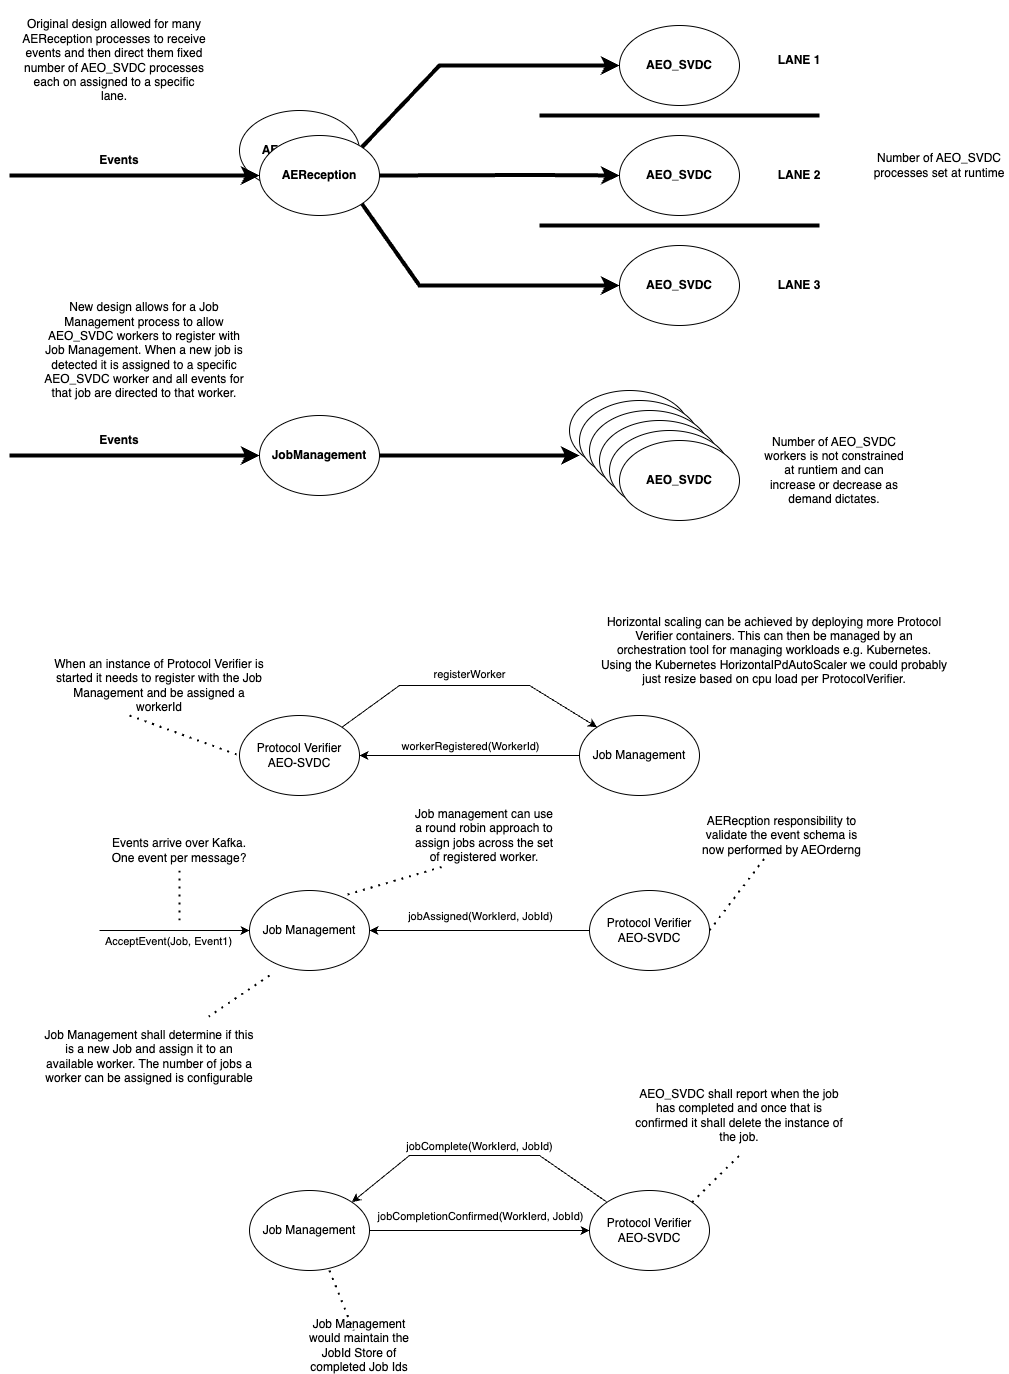

The diagram above was exported from draw.io. Its source (the exported page's mxGraphModel, read from the mxfile embedded in the PNG):
<mxGraphModel dx="984" dy="667" grid="1" gridSize="10" guides="1" tooltips="1" connect="1" arrows="1" fold="1" page="1" pageScale="1" pageWidth="1169" pageHeight="827" math="0" shadow="0">
  <root>
    <mxCell id="0" />
    <mxCell id="1" parent="0" />
    <mxCell id="KPVC3QxrtYe3olvA6-rB-17" value="&lt;b&gt;AEReception&lt;/b&gt;" style="ellipse;whiteSpace=wrap;html=1;" parent="1" vertex="1">
      <mxGeometry x="380" y="255" width="120" height="80" as="geometry" />
    </mxCell>
    <mxCell id="KPVC3QxrtYe3olvA6-rB-3" value="&lt;b&gt;AEReception&lt;/b&gt;" style="ellipse;whiteSpace=wrap;html=1;" parent="1" vertex="1">
      <mxGeometry x="400" y="280" width="120" height="80" as="geometry" />
    </mxCell>
    <mxCell id="KPVC3QxrtYe3olvA6-rB-5" value="&lt;b&gt;AEO_SVDC&lt;/b&gt;" style="ellipse;whiteSpace=wrap;html=1;" parent="1" vertex="1">
      <mxGeometry x="760" y="170" width="120" height="80" as="geometry" />
    </mxCell>
    <mxCell id="KPVC3QxrtYe3olvA6-rB-6" value="&lt;b&gt;AEO_SVDC&lt;/b&gt;" style="ellipse;whiteSpace=wrap;html=1;" parent="1" vertex="1">
      <mxGeometry x="760" y="280" width="120" height="80" as="geometry" />
    </mxCell>
    <mxCell id="KPVC3QxrtYe3olvA6-rB-7" value="&lt;b&gt;AEO_SVDC&lt;/b&gt;" style="ellipse;whiteSpace=wrap;html=1;" parent="1" vertex="1">
      <mxGeometry x="760" y="390" width="120" height="80" as="geometry" />
    </mxCell>
    <mxCell id="KPVC3QxrtYe3olvA6-rB-8" value="" style="endArrow=none;html=1;rounded=0;strokeWidth=4;" parent="1" edge="1">
      <mxGeometry width="50" height="50" relative="1" as="geometry">
        <mxPoint x="680" y="370" as="sourcePoint" />
        <mxPoint x="960" y="370" as="targetPoint" />
      </mxGeometry>
    </mxCell>
    <mxCell id="KPVC3QxrtYe3olvA6-rB-9" value="" style="endArrow=none;html=1;rounded=0;strokeWidth=4;" parent="1" edge="1">
      <mxGeometry width="50" height="50" relative="1" as="geometry">
        <mxPoint x="680" y="260" as="sourcePoint" />
        <mxPoint x="960" y="260" as="targetPoint" />
      </mxGeometry>
    </mxCell>
    <mxCell id="KPVC3QxrtYe3olvA6-rB-10" value="" style="endArrow=classic;html=1;rounded=0;entryX=0;entryY=0.5;entryDx=0;entryDy=0;strokeWidth=4;exitX=1;exitY=0;exitDx=0;exitDy=0;" parent="1" source="KPVC3QxrtYe3olvA6-rB-3" target="KPVC3QxrtYe3olvA6-rB-5" edge="1">
      <mxGeometry width="50" height="50" relative="1" as="geometry">
        <mxPoint x="465.8574890104735" y="274.20516243160864" as="sourcePoint" />
        <mxPoint x="620" y="330" as="targetPoint" />
        <Array as="points">
          <mxPoint x="580" y="210" />
        </Array>
      </mxGeometry>
    </mxCell>
    <mxCell id="KPVC3QxrtYe3olvA6-rB-11" value="" style="endArrow=classic;html=1;rounded=0;strokeWidth=4;exitX=1;exitY=0.5;exitDx=0;exitDy=0;entryX=0;entryY=0.5;entryDx=0;entryDy=0;" parent="1" source="KPVC3QxrtYe3olvA6-rB-3" target="KPVC3QxrtYe3olvA6-rB-6" edge="1">
      <mxGeometry width="50" height="50" relative="1" as="geometry">
        <mxPoint x="540" y="319.5" as="sourcePoint" />
        <mxPoint x="730" y="320" as="targetPoint" />
        <Array as="points">
          <mxPoint x="674" y="319.5" />
        </Array>
      </mxGeometry>
    </mxCell>
    <mxCell id="KPVC3QxrtYe3olvA6-rB-12" value="" style="endArrow=classic;html=1;rounded=0;entryX=0;entryY=0.5;entryDx=0;entryDy=0;strokeWidth=4;exitX=1;exitY=1;exitDx=0;exitDy=0;" parent="1" source="KPVC3QxrtYe3olvA6-rB-3" target="KPVC3QxrtYe3olvA6-rB-7" edge="1">
      <mxGeometry width="50" height="50" relative="1" as="geometry">
        <mxPoint x="512" y="302" as="sourcePoint" />
        <mxPoint x="770" y="220" as="targetPoint" />
        <Array as="points">
          <mxPoint x="560" y="430" />
        </Array>
      </mxGeometry>
    </mxCell>
    <mxCell id="KPVC3QxrtYe3olvA6-rB-14" value="&lt;b&gt;LANE 1&lt;/b&gt;" style="text;html=1;strokeColor=none;fillColor=none;align=center;verticalAlign=middle;whiteSpace=wrap;rounded=0;" parent="1" vertex="1">
      <mxGeometry x="910" y="190" width="60" height="30" as="geometry" />
    </mxCell>
    <mxCell id="KPVC3QxrtYe3olvA6-rB-15" value="&lt;b&gt;LANE 2&lt;/b&gt;" style="text;html=1;strokeColor=none;fillColor=none;align=center;verticalAlign=middle;whiteSpace=wrap;rounded=0;" parent="1" vertex="1">
      <mxGeometry x="910" y="305" width="60" height="30" as="geometry" />
    </mxCell>
    <mxCell id="KPVC3QxrtYe3olvA6-rB-16" value="&lt;b&gt;LANE 3&lt;/b&gt;" style="text;html=1;strokeColor=none;fillColor=none;align=center;verticalAlign=middle;whiteSpace=wrap;rounded=0;" parent="1" vertex="1">
      <mxGeometry x="910" y="415" width="60" height="30" as="geometry" />
    </mxCell>
    <mxCell id="KPVC3QxrtYe3olvA6-rB-18" value="Original design allowed for many AEReception processes to receive events and then direct them fixed number of AEO_SVDC processes each on assigned to a specific lane." style="text;html=1;strokeColor=none;fillColor=none;align=center;verticalAlign=middle;whiteSpace=wrap;rounded=0;" parent="1" vertex="1">
      <mxGeometry x="160" y="145" width="190" height="120" as="geometry" />
    </mxCell>
    <mxCell id="KPVC3QxrtYe3olvA6-rB-19" value="&lt;b&gt;JobManagement&lt;/b&gt;" style="ellipse;whiteSpace=wrap;html=1;" parent="1" vertex="1">
      <mxGeometry x="400" y="560" width="120" height="80" as="geometry" />
    </mxCell>
    <mxCell id="KPVC3QxrtYe3olvA6-rB-21" value="" style="endArrow=classic;html=1;rounded=0;strokeWidth=4;entryX=0;entryY=0.5;entryDx=0;entryDy=0;" parent="1" target="KPVC3QxrtYe3olvA6-rB-3" edge="1">
      <mxGeometry width="50" height="50" relative="1" as="geometry">
        <mxPoint x="150" y="320" as="sourcePoint" />
        <mxPoint x="400" y="314.75" as="targetPoint" />
      </mxGeometry>
    </mxCell>
    <mxCell id="KPVC3QxrtYe3olvA6-rB-22" value="&lt;b&gt;Events&lt;/b&gt;" style="text;html=1;strokeColor=none;fillColor=none;align=center;verticalAlign=middle;whiteSpace=wrap;rounded=0;" parent="1" vertex="1">
      <mxGeometry x="230" y="290" width="60" height="30" as="geometry" />
    </mxCell>
    <mxCell id="KPVC3QxrtYe3olvA6-rB-23" value="" style="endArrow=classic;html=1;rounded=0;strokeWidth=4;entryX=0;entryY=0.5;entryDx=0;entryDy=0;" parent="1" edge="1">
      <mxGeometry width="50" height="50" relative="1" as="geometry">
        <mxPoint x="150" y="600" as="sourcePoint" />
        <mxPoint x="400" y="600" as="targetPoint" />
      </mxGeometry>
    </mxCell>
    <mxCell id="KPVC3QxrtYe3olvA6-rB-24" value="&lt;b&gt;Events&lt;/b&gt;" style="text;html=1;strokeColor=none;fillColor=none;align=center;verticalAlign=middle;whiteSpace=wrap;rounded=0;" parent="1" vertex="1">
      <mxGeometry x="230" y="570" width="60" height="30" as="geometry" />
    </mxCell>
    <mxCell id="KPVC3QxrtYe3olvA6-rB-25" value="&lt;b&gt;AEO_SVDC&lt;/b&gt;" style="ellipse;whiteSpace=wrap;html=1;" parent="1" vertex="1">
      <mxGeometry x="710" y="535" width="120" height="80" as="geometry" />
    </mxCell>
    <mxCell id="KPVC3QxrtYe3olvA6-rB-26" value="&lt;b&gt;AEO_SVDC&lt;/b&gt;" style="ellipse;whiteSpace=wrap;html=1;" parent="1" vertex="1">
      <mxGeometry x="720" y="545" width="120" height="80" as="geometry" />
    </mxCell>
    <mxCell id="KPVC3QxrtYe3olvA6-rB-27" value="&lt;b&gt;AEO_SVDC&lt;/b&gt;" style="ellipse;whiteSpace=wrap;html=1;" parent="1" vertex="1">
      <mxGeometry x="730" y="555" width="120" height="80" as="geometry" />
    </mxCell>
    <mxCell id="KPVC3QxrtYe3olvA6-rB-28" value="&lt;b&gt;AEO_SVDC&lt;/b&gt;" style="ellipse;whiteSpace=wrap;html=1;" parent="1" vertex="1">
      <mxGeometry x="740" y="565" width="120" height="80" as="geometry" />
    </mxCell>
    <mxCell id="KPVC3QxrtYe3olvA6-rB-29" value="&lt;b&gt;AEO_SVDC&lt;/b&gt;" style="ellipse;whiteSpace=wrap;html=1;" parent="1" vertex="1">
      <mxGeometry x="750" y="575" width="120" height="80" as="geometry" />
    </mxCell>
    <mxCell id="KPVC3QxrtYe3olvA6-rB-30" value="&lt;b&gt;AEO_SVDC&lt;/b&gt;" style="ellipse;whiteSpace=wrap;html=1;" parent="1" vertex="1">
      <mxGeometry x="760" y="585" width="120" height="80" as="geometry" />
    </mxCell>
    <mxCell id="KPVC3QxrtYe3olvA6-rB-31" value="" style="endArrow=classic;html=1;rounded=0;strokeWidth=4;entryX=0;entryY=0.688;entryDx=0;entryDy=0;entryPerimeter=0;exitX=1;exitY=0.5;exitDx=0;exitDy=0;" parent="1" source="KPVC3QxrtYe3olvA6-rB-19" target="KPVC3QxrtYe3olvA6-rB-26" edge="1">
      <mxGeometry width="50" height="50" relative="1" as="geometry">
        <mxPoint x="360" y="520" as="sourcePoint" />
        <mxPoint x="610" y="520" as="targetPoint" />
      </mxGeometry>
    </mxCell>
    <mxCell id="KPVC3QxrtYe3olvA6-rB-32" value="New design allows for a Job Management process to allow AEO_SVDC workers to register with Job Management. When a new job is detected it is assigned to a specific AEO_SVDC worker and all events for that job are directed to that worker." style="text;html=1;strokeColor=none;fillColor=none;align=center;verticalAlign=middle;whiteSpace=wrap;rounded=0;" parent="1" vertex="1">
      <mxGeometry x="180" y="450" width="210" height="90" as="geometry" />
    </mxCell>
    <mxCell id="KPVC3QxrtYe3olvA6-rB-33" value="Number of AEO_SVDC workers is not constrained at runtiem and can increase or decrease as demand dictates." style="text;html=1;strokeColor=none;fillColor=none;align=center;verticalAlign=middle;whiteSpace=wrap;rounded=0;" parent="1" vertex="1">
      <mxGeometry x="900" y="552.5" width="150" height="125" as="geometry" />
    </mxCell>
    <mxCell id="KPVC3QxrtYe3olvA6-rB-34" value="Number of AEO_SVDC processes set at runtime" style="text;html=1;strokeColor=none;fillColor=none;align=center;verticalAlign=middle;whiteSpace=wrap;rounded=0;" parent="1" vertex="1">
      <mxGeometry x="1010" y="285" width="140" height="50" as="geometry" />
    </mxCell>
    <mxCell id="U6p3qXiv5HMQBZiZX-GP-1" value="Job Management" style="ellipse;whiteSpace=wrap;html=1;" vertex="1" parent="1">
      <mxGeometry x="390" y="1035" width="120" height="80" as="geometry" />
    </mxCell>
    <mxCell id="U6p3qXiv5HMQBZiZX-GP-2" value="" style="endArrow=classic;html=1;rounded=0;" edge="1" parent="1" target="U6p3qXiv5HMQBZiZX-GP-1">
      <mxGeometry width="50" height="50" relative="1" as="geometry">
        <mxPoint x="240" y="1075" as="sourcePoint" />
        <mxPoint x="770" y="1145" as="targetPoint" />
      </mxGeometry>
    </mxCell>
    <mxCell id="U6p3qXiv5HMQBZiZX-GP-3" value="AcceptEvent(Job, Event1)" style="edgeLabel;html=1;align=center;verticalAlign=middle;resizable=0;points=[];" vertex="1" connectable="0" parent="U6p3qXiv5HMQBZiZX-GP-2">
      <mxGeometry x="-0.2154" y="-1" relative="1" as="geometry">
        <mxPoint x="9" y="9" as="offset" />
      </mxGeometry>
    </mxCell>
    <mxCell id="U6p3qXiv5HMQBZiZX-GP-4" value="" style="endArrow=none;dashed=1;html=1;dashPattern=1 3;strokeWidth=2;rounded=0;" edge="1" parent="1" target="U6p3qXiv5HMQBZiZX-GP-5">
      <mxGeometry width="50" height="50" relative="1" as="geometry">
        <mxPoint x="320" y="1065" as="sourcePoint" />
        <mxPoint x="280" y="945" as="targetPoint" />
      </mxGeometry>
    </mxCell>
    <mxCell id="U6p3qXiv5HMQBZiZX-GP-5" value="Events arrive over Kafka. One event per message?" style="text;html=1;strokeColor=none;fillColor=none;align=center;verticalAlign=middle;whiteSpace=wrap;rounded=0;" vertex="1" parent="1">
      <mxGeometry x="250" y="980" width="140" height="30" as="geometry" />
    </mxCell>
    <mxCell id="U6p3qXiv5HMQBZiZX-GP-6" value="Protocol Verifier&lt;br style=&quot;border-color: var(--border-color);&quot;&gt;AEO-SVDC" style="ellipse;whiteSpace=wrap;html=1;" vertex="1" parent="1">
      <mxGeometry x="730" y="1035" width="120" height="80" as="geometry" />
    </mxCell>
    <mxCell id="U6p3qXiv5HMQBZiZX-GP-9" value="Protocol Verifier&lt;br&gt;AEO-SVDC" style="ellipse;whiteSpace=wrap;html=1;" vertex="1" parent="1">
      <mxGeometry x="380" y="860" width="120" height="80" as="geometry" />
    </mxCell>
    <mxCell id="U6p3qXiv5HMQBZiZX-GP-10" value="Job Management" style="ellipse;whiteSpace=wrap;html=1;" vertex="1" parent="1">
      <mxGeometry x="720" y="860" width="120" height="80" as="geometry" />
    </mxCell>
    <mxCell id="U6p3qXiv5HMQBZiZX-GP-11" value="" style="endArrow=classic;html=1;rounded=0;exitX=1;exitY=0;exitDx=0;exitDy=0;entryX=0;entryY=0;entryDx=0;entryDy=0;" edge="1" parent="1" source="U6p3qXiv5HMQBZiZX-GP-9" target="U6p3qXiv5HMQBZiZX-GP-10">
      <mxGeometry width="50" height="50" relative="1" as="geometry">
        <mxPoint x="640" y="1150" as="sourcePoint" />
        <mxPoint x="690" y="1100" as="targetPoint" />
        <Array as="points">
          <mxPoint x="540" y="830" />
          <mxPoint x="670" y="830" />
        </Array>
      </mxGeometry>
    </mxCell>
    <mxCell id="U6p3qXiv5HMQBZiZX-GP-12" value="registerWorker" style="edgeLabel;html=1;align=center;verticalAlign=middle;resizable=0;points=[];" vertex="1" connectable="0" parent="U6p3qXiv5HMQBZiZX-GP-11">
      <mxGeometry x="0.1176" y="-3" relative="1" as="geometry">
        <mxPoint x="-16" y="-15" as="offset" />
      </mxGeometry>
    </mxCell>
    <mxCell id="U6p3qXiv5HMQBZiZX-GP-13" value="" style="endArrow=none;dashed=1;html=1;dashPattern=1 3;strokeWidth=2;rounded=0;entryX=0;entryY=0.5;entryDx=0;entryDy=0;" edge="1" parent="1" target="U6p3qXiv5HMQBZiZX-GP-9">
      <mxGeometry width="50" height="50" relative="1" as="geometry">
        <mxPoint x="270" y="860" as="sourcePoint" />
        <mxPoint x="670" y="1110" as="targetPoint" />
      </mxGeometry>
    </mxCell>
    <mxCell id="U6p3qXiv5HMQBZiZX-GP-14" value="When an instance of Protocol Verifier is started it needs to register with the Job Management and be assigned a workerId" style="text;html=1;strokeColor=none;fillColor=none;align=center;verticalAlign=middle;whiteSpace=wrap;rounded=0;" vertex="1" parent="1">
      <mxGeometry x="190" y="780" width="220" height="100" as="geometry" />
    </mxCell>
    <mxCell id="U6p3qXiv5HMQBZiZX-GP-15" value="" style="endArrow=classic;html=1;rounded=0;entryX=1;entryY=0.5;entryDx=0;entryDy=0;" edge="1" parent="1" source="U6p3qXiv5HMQBZiZX-GP-10" target="U6p3qXiv5HMQBZiZX-GP-9">
      <mxGeometry width="50" height="50" relative="1" as="geometry">
        <mxPoint x="620" y="1090" as="sourcePoint" />
        <mxPoint x="670" y="1040" as="targetPoint" />
      </mxGeometry>
    </mxCell>
    <mxCell id="U6p3qXiv5HMQBZiZX-GP-16" value="workerRegistered(WorkerId)" style="edgeLabel;html=1;align=center;verticalAlign=middle;resizable=0;points=[];" vertex="1" connectable="0" parent="U6p3qXiv5HMQBZiZX-GP-15">
      <mxGeometry x="0.0818" y="3" relative="1" as="geometry">
        <mxPoint x="9" y="-13" as="offset" />
      </mxGeometry>
    </mxCell>
    <mxCell id="U6p3qXiv5HMQBZiZX-GP-17" value="" style="endArrow=none;dashed=1;html=1;dashPattern=1 3;strokeWidth=2;rounded=0;" edge="1" parent="1" target="U6p3qXiv5HMQBZiZX-GP-18">
      <mxGeometry width="50" height="50" relative="1" as="geometry">
        <mxPoint x="410" y="1120" as="sourcePoint" />
        <mxPoint x="320" y="1100" as="targetPoint" />
      </mxGeometry>
    </mxCell>
    <mxCell id="U6p3qXiv5HMQBZiZX-GP-18" value="Job Management shall determine if this is a new Job and assign it to an available worker. The number of jobs a worker can be assigned is configurable" style="text;html=1;strokeColor=none;fillColor=none;align=center;verticalAlign=middle;whiteSpace=wrap;rounded=0;" vertex="1" parent="1">
      <mxGeometry x="180" y="1161" width="220" height="80" as="geometry" />
    </mxCell>
    <mxCell id="U6p3qXiv5HMQBZiZX-GP-21" value="" style="endArrow=classic;html=1;rounded=0;exitX=0;exitY=0.5;exitDx=0;exitDy=0;entryX=1;entryY=0.5;entryDx=0;entryDy=0;" edge="1" parent="1" source="U6p3qXiv5HMQBZiZX-GP-6" target="U6p3qXiv5HMQBZiZX-GP-1">
      <mxGeometry width="50" height="50" relative="1" as="geometry">
        <mxPoint x="530" y="1130" as="sourcePoint" />
        <mxPoint x="580" y="1080" as="targetPoint" />
      </mxGeometry>
    </mxCell>
    <mxCell id="U6p3qXiv5HMQBZiZX-GP-22" value="jobAssigned(WorkIerd, JobId)" style="edgeLabel;html=1;align=center;verticalAlign=middle;resizable=0;points=[];" vertex="1" connectable="0" parent="U6p3qXiv5HMQBZiZX-GP-21">
      <mxGeometry x="-0.0455" relative="1" as="geometry">
        <mxPoint x="-5" y="-15" as="offset" />
      </mxGeometry>
    </mxCell>
    <mxCell id="U6p3qXiv5HMQBZiZX-GP-25" value="" style="endArrow=none;dashed=1;html=1;dashPattern=1 3;strokeWidth=2;rounded=0;exitX=0.817;exitY=0.05;exitDx=0;exitDy=0;exitPerimeter=0;entryX=0.25;entryY=1;entryDx=0;entryDy=0;" edge="1" parent="1" source="U6p3qXiv5HMQBZiZX-GP-1" target="U6p3qXiv5HMQBZiZX-GP-26">
      <mxGeometry width="50" height="50" relative="1" as="geometry">
        <mxPoint x="840" y="1050" as="sourcePoint" />
        <mxPoint x="890" y="1000" as="targetPoint" />
      </mxGeometry>
    </mxCell>
    <mxCell id="U6p3qXiv5HMQBZiZX-GP-26" value="Job management can use a round robin approach to assign jobs across the set of registered worker." style="text;html=1;strokeColor=none;fillColor=none;align=center;verticalAlign=middle;whiteSpace=wrap;rounded=0;" vertex="1" parent="1">
      <mxGeometry x="550" y="950" width="150" height="60" as="geometry" />
    </mxCell>
    <mxCell id="U6p3qXiv5HMQBZiZX-GP-27" value="Job Management" style="ellipse;whiteSpace=wrap;html=1;" vertex="1" parent="1">
      <mxGeometry x="390" y="1335" width="120" height="80" as="geometry" />
    </mxCell>
    <mxCell id="U6p3qXiv5HMQBZiZX-GP-28" value="Protocol Verifier&lt;br style=&quot;border-color: var(--border-color);&quot;&gt;AEO-SVDC" style="ellipse;whiteSpace=wrap;html=1;" vertex="1" parent="1">
      <mxGeometry x="730" y="1335" width="120" height="80" as="geometry" />
    </mxCell>
    <mxCell id="U6p3qXiv5HMQBZiZX-GP-29" value="" style="endArrow=none;html=1;rounded=0;exitX=1;exitY=0;exitDx=0;exitDy=0;entryX=0;entryY=0;entryDx=0;entryDy=0;startArrow=classic;startFill=1;endFill=0;" edge="1" parent="1" source="U6p3qXiv5HMQBZiZX-GP-27" target="U6p3qXiv5HMQBZiZX-GP-28">
      <mxGeometry width="50" height="50" relative="1" as="geometry">
        <mxPoint x="650" y="1505" as="sourcePoint" />
        <mxPoint x="670" y="1380" as="targetPoint" />
        <Array as="points">
          <mxPoint x="550" y="1300" />
          <mxPoint x="680" y="1300" />
        </Array>
      </mxGeometry>
    </mxCell>
    <mxCell id="U6p3qXiv5HMQBZiZX-GP-30" value="jobComplete(WorkIerd, JobId)" style="edgeLabel;html=1;align=center;verticalAlign=middle;resizable=0;points=[];" vertex="1" connectable="0" parent="U6p3qXiv5HMQBZiZX-GP-29">
      <mxGeometry x="-0.0629" relative="1" as="geometry">
        <mxPoint x="10" y="-10" as="offset" />
      </mxGeometry>
    </mxCell>
    <mxCell id="U6p3qXiv5HMQBZiZX-GP-31" value="" style="endArrow=none;html=1;rounded=0;exitX=0;exitY=0.5;exitDx=0;exitDy=0;entryX=1;entryY=0.5;entryDx=0;entryDy=0;startArrow=classic;startFill=1;endFill=0;" edge="1" parent="1" source="U6p3qXiv5HMQBZiZX-GP-28" target="U6p3qXiv5HMQBZiZX-GP-27">
      <mxGeometry width="50" height="50" relative="1" as="geometry">
        <mxPoint x="530" y="1430" as="sourcePoint" />
        <mxPoint x="580" y="1380" as="targetPoint" />
      </mxGeometry>
    </mxCell>
    <mxCell id="U6p3qXiv5HMQBZiZX-GP-32" value="jobCompletionConfirmed(WorkIerd, JobId)" style="edgeLabel;html=1;align=center;verticalAlign=middle;resizable=0;points=[];" vertex="1" connectable="0" parent="U6p3qXiv5HMQBZiZX-GP-31">
      <mxGeometry x="-0.0455" relative="1" as="geometry">
        <mxPoint x="-5" y="-15" as="offset" />
      </mxGeometry>
    </mxCell>
    <mxCell id="U6p3qXiv5HMQBZiZX-GP-45" value="" style="endArrow=none;dashed=1;html=1;dashPattern=1 3;strokeWidth=2;rounded=0;exitX=1;exitY=0.5;exitDx=0;exitDy=0;" edge="1" parent="1" target="U6p3qXiv5HMQBZiZX-GP-46" source="U6p3qXiv5HMQBZiZX-GP-6">
      <mxGeometry width="50" height="50" relative="1" as="geometry">
        <mxPoint x="680" y="1300" as="sourcePoint" />
        <mxPoint x="680" y="1290" as="targetPoint" />
      </mxGeometry>
    </mxCell>
    <mxCell id="U6p3qXiv5HMQBZiZX-GP-46" value="AERecption responsibility to validate the event schema is now performed by AEOrderng" style="text;html=1;strokeColor=none;fillColor=none;align=center;verticalAlign=middle;whiteSpace=wrap;rounded=0;" vertex="1" parent="1">
      <mxGeometry x="835" y="965" width="175" height="30" as="geometry" />
    </mxCell>
    <mxCell id="U6p3qXiv5HMQBZiZX-GP-47" value="Horizontal scaling can be achieved by deploying more Protocol Verifier containers. This can then be managed by an orchestration tool for managing workloads e.g. Kubernetes. Using the Kubernetes HorizontalPdAutoScaler we could probably just resize based on cpu load per ProtocolVerifier." style="text;html=1;strokeColor=none;fillColor=none;align=center;verticalAlign=middle;whiteSpace=wrap;rounded=0;" vertex="1" parent="1">
      <mxGeometry x="740" y="780" width="350" height="30" as="geometry" />
    </mxCell>
    <mxCell id="U6p3qXiv5HMQBZiZX-GP-50" value="" style="endArrow=none;dashed=1;html=1;dashPattern=1 3;strokeWidth=2;rounded=0;" edge="1" parent="1" target="U6p3qXiv5HMQBZiZX-GP-51">
      <mxGeometry width="50" height="50" relative="1" as="geometry">
        <mxPoint x="470" y="1415" as="sourcePoint" />
        <mxPoint x="520" y="1484" as="targetPoint" />
      </mxGeometry>
    </mxCell>
    <mxCell id="U6p3qXiv5HMQBZiZX-GP-51" value="Job Management would maintain the JobId Store of completed Job Ids" style="text;html=1;strokeColor=none;fillColor=none;align=center;verticalAlign=middle;whiteSpace=wrap;rounded=0;" vertex="1" parent="1">
      <mxGeometry x="440" y="1475" width="120" height="30" as="geometry" />
    </mxCell>
    <mxCell id="U6p3qXiv5HMQBZiZX-GP-54" value="AEO_SVDC shall report when the job has completed and once that is confirmed it shall delete the instance of the job." style="text;html=1;strokeColor=none;fillColor=none;align=center;verticalAlign=middle;whiteSpace=wrap;rounded=0;" vertex="1" parent="1">
      <mxGeometry x="770" y="1220" width="220" height="80" as="geometry" />
    </mxCell>
    <mxCell id="U6p3qXiv5HMQBZiZX-GP-55" value="" style="endArrow=none;dashed=1;html=1;dashPattern=1 3;strokeWidth=2;rounded=0;exitX=1;exitY=0;exitDx=0;exitDy=0;entryX=0.5;entryY=1;entryDx=0;entryDy=0;" edge="1" parent="1" source="U6p3qXiv5HMQBZiZX-GP-28" target="U6p3qXiv5HMQBZiZX-GP-54">
      <mxGeometry width="50" height="50" relative="1" as="geometry">
        <mxPoint x="860" y="1085" as="sourcePoint" />
        <mxPoint x="921" y="1005" as="targetPoint" />
      </mxGeometry>
    </mxCell>
  </root>
</mxGraphModel>